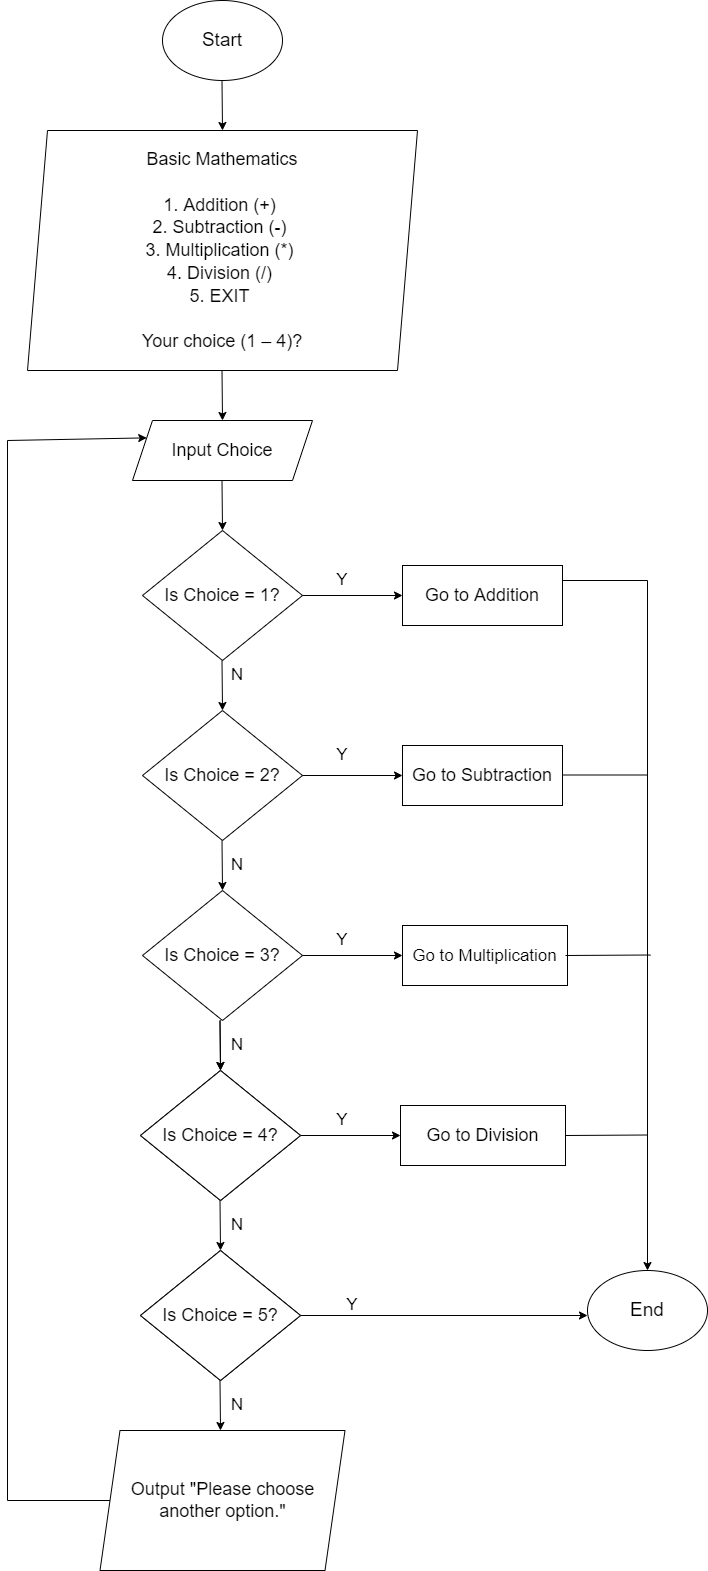

The diagram above was exported from draw.io. Its source (the exported page's mxGraphModel, read from the mxfile embedded in the PNG):
<mxGraphModel dx="1108" dy="450" grid="1" gridSize="10" guides="1" tooltips="1" connect="1" arrows="1" fold="1" page="1" pageScale="1" pageWidth="850" pageHeight="1700" math="0" shadow="0">
  <root>
    <mxCell id="tFQ48BFK8DPz_zEruMrI-0" />
    <mxCell id="tFQ48BFK8DPz_zEruMrI-1" parent="tFQ48BFK8DPz_zEruMrI-0" />
    <mxCell id="sgSzNFVcqyho4sXtIWCg-0" value="&lt;font style=&quot;font-size: 19px&quot;&gt;Start&lt;/font&gt;" style="ellipse;whiteSpace=wrap;html=1;" parent="tFQ48BFK8DPz_zEruMrI-1" vertex="1">
      <mxGeometry x="245" y="30" width="120" height="80" as="geometry" />
    </mxCell>
    <mxCell id="sgSzNFVcqyho4sXtIWCg-1" value="" style="endArrow=classic;html=1;rounded=0;fontSize=19;" parent="tFQ48BFK8DPz_zEruMrI-1" edge="1">
      <mxGeometry width="50" height="50" relative="1" as="geometry">
        <mxPoint x="304.5" y="110" as="sourcePoint" />
        <mxPoint x="305" y="160" as="targetPoint" />
        <Array as="points">
          <mxPoint x="304.5" y="110" />
        </Array>
      </mxGeometry>
    </mxCell>
    <mxCell id="hu_wfB5tLS-WgRGctsSS-0" value="&lt;font style=&quot;font-size: 18px&quot;&gt;&lt;br&gt;Addition Practice &lt;br&gt;&lt;br&gt;&amp;nbsp;Do you wish to practice level 1 or 2?&lt;br&gt;&lt;br&gt;&lt;/font&gt;" style="shape=parallelogram;perimeter=parallelogramPerimeter;whiteSpace=wrap;html=1;fixedSize=1;fontSize=19;" parent="tFQ48BFK8DPz_zEruMrI-1" vertex="1">
      <mxGeometry x="120" y="160" width="400" height="110" as="geometry" />
    </mxCell>
    <mxCell id="9EuPcnLFPqS3mJaZq4qW-0" value="" style="endArrow=classic;html=1;rounded=0;fontSize=19;" parent="tFQ48BFK8DPz_zEruMrI-1" edge="1">
      <mxGeometry width="50" height="50" relative="1" as="geometry">
        <mxPoint x="305" y="270" as="sourcePoint" />
        <mxPoint x="305" y="310" as="targetPoint" />
        <Array as="points" />
      </mxGeometry>
    </mxCell>
    <mxCell id="9EuPcnLFPqS3mJaZq4qW-1" value="Input AddLevel" style="shape=parallelogram;perimeter=parallelogramPerimeter;whiteSpace=wrap;html=1;fixedSize=1;fontSize=18;" parent="tFQ48BFK8DPz_zEruMrI-1" vertex="1">
      <mxGeometry x="215" y="310" width="180" height="60" as="geometry" />
    </mxCell>
    <mxCell id="9EuPcnLFPqS3mJaZq4qW-2" value="" style="endArrow=classic;html=1;rounded=0;fontSize=19;" parent="tFQ48BFK8DPz_zEruMrI-1" edge="1">
      <mxGeometry width="50" height="50" relative="1" as="geometry">
        <mxPoint x="304.5" y="370" as="sourcePoint" />
        <mxPoint x="305" y="420" as="targetPoint" />
        <Array as="points">
          <mxPoint x="304.5" y="370" />
          <mxPoint x="305" y="400" />
        </Array>
      </mxGeometry>
    </mxCell>
    <mxCell id="uNNGT78oTN4ytQNpYOqb-0" value="Is AddLevel = 1?" style="rhombus;whiteSpace=wrap;html=1;fontSize=18;" parent="tFQ48BFK8DPz_zEruMrI-1" vertex="1">
      <mxGeometry x="225" y="420" width="160" height="130" as="geometry" />
    </mxCell>
    <mxCell id="uXIMac_OvA3BK1WPgt74-0" value="" style="endArrow=classic;html=1;rounded=0;fontSize=18;exitX=1;exitY=0.5;exitDx=0;exitDy=0;" parent="tFQ48BFK8DPz_zEruMrI-1" edge="1">
      <mxGeometry width="50" height="50" relative="1" as="geometry">
        <mxPoint x="385" y="485" as="sourcePoint" />
        <mxPoint x="485" y="485" as="targetPoint" />
      </mxGeometry>
    </mxCell>
    <mxCell id="uXIMac_OvA3BK1WPgt74-1" value="Go to Level 1" style="rounded=0;whiteSpace=wrap;html=1;fontSize=18;" parent="tFQ48BFK8DPz_zEruMrI-1" vertex="1">
      <mxGeometry x="485" y="455" width="160" height="60" as="geometry" />
    </mxCell>
    <mxCell id="uXIMac_OvA3BK1WPgt74-2" value="Y" style="text;html=1;strokeColor=none;fillColor=none;align=center;verticalAlign=middle;whiteSpace=wrap;rounded=0;fontSize=17;" parent="tFQ48BFK8DPz_zEruMrI-1" vertex="1">
      <mxGeometry x="395" y="455" width="60" height="30" as="geometry" />
    </mxCell>
    <mxCell id="uXIMac_OvA3BK1WPgt74-3" value="" style="endArrow=classic;html=1;rounded=0;fontSize=19;" parent="tFQ48BFK8DPz_zEruMrI-1" edge="1">
      <mxGeometry width="50" height="50" relative="1" as="geometry">
        <mxPoint x="304.5" y="550" as="sourcePoint" />
        <mxPoint x="305" y="600" as="targetPoint" />
        <Array as="points">
          <mxPoint x="304.5" y="550" />
          <mxPoint x="305" y="580" />
        </Array>
      </mxGeometry>
    </mxCell>
    <mxCell id="uXIMac_OvA3BK1WPgt74-4" value="Is AddLevel = 2?" style="rhombus;whiteSpace=wrap;html=1;fontSize=18;" parent="tFQ48BFK8DPz_zEruMrI-1" vertex="1">
      <mxGeometry x="225" y="600" width="160" height="130" as="geometry" />
    </mxCell>
    <mxCell id="uXIMac_OvA3BK1WPgt74-6" value="" style="endArrow=classic;html=1;rounded=0;fontSize=18;exitX=1;exitY=0.5;exitDx=0;exitDy=0;" parent="tFQ48BFK8DPz_zEruMrI-1" edge="1">
      <mxGeometry width="50" height="50" relative="1" as="geometry">
        <mxPoint x="385" y="665" as="sourcePoint" />
        <mxPoint x="485" y="665" as="targetPoint" />
      </mxGeometry>
    </mxCell>
    <mxCell id="uXIMac_OvA3BK1WPgt74-7" value="Go to Level 2" style="rounded=0;whiteSpace=wrap;html=1;fontSize=18;" parent="tFQ48BFK8DPz_zEruMrI-1" vertex="1">
      <mxGeometry x="485" y="635" width="160" height="60" as="geometry" />
    </mxCell>
    <mxCell id="uXIMac_OvA3BK1WPgt74-8" value="Y" style="text;html=1;strokeColor=none;fillColor=none;align=center;verticalAlign=middle;whiteSpace=wrap;rounded=0;fontSize=17;" parent="tFQ48BFK8DPz_zEruMrI-1" vertex="1">
      <mxGeometry x="395" y="635" width="60" height="30" as="geometry" />
    </mxCell>
    <mxCell id="uXIMac_OvA3BK1WPgt74-9" value="N" style="text;html=1;strokeColor=none;fillColor=none;align=center;verticalAlign=middle;whiteSpace=wrap;rounded=0;fontSize=17;" parent="tFQ48BFK8DPz_zEruMrI-1" vertex="1">
      <mxGeometry x="300" y="545" width="60" height="55" as="geometry" />
    </mxCell>
    <mxCell id="uXIMac_OvA3BK1WPgt74-10" value="N" style="text;html=1;strokeColor=none;fillColor=none;align=center;verticalAlign=middle;whiteSpace=wrap;rounded=0;fontSize=17;" parent="tFQ48BFK8DPz_zEruMrI-1" vertex="1">
      <mxGeometry x="290" y="365" width="60" height="55" as="geometry" />
    </mxCell>
    <mxCell id="uXIMac_OvA3BK1WPgt74-11" value="N" style="text;html=1;strokeColor=none;fillColor=none;align=center;verticalAlign=middle;whiteSpace=wrap;rounded=0;fontSize=17;" parent="tFQ48BFK8DPz_zEruMrI-1" vertex="1">
      <mxGeometry x="290" y="720" width="60" height="55" as="geometry" />
    </mxCell>
    <mxCell id="uXIMac_OvA3BK1WPgt74-12" value="" style="endArrow=classic;html=1;rounded=0;fontSize=19;" parent="tFQ48BFK8DPz_zEruMrI-1" edge="1">
      <mxGeometry width="50" height="50" relative="1" as="geometry">
        <mxPoint x="304.5" y="730" as="sourcePoint" />
        <mxPoint x="305" y="780" as="targetPoint" />
        <Array as="points">
          <mxPoint x="304.5" y="730" />
        </Array>
      </mxGeometry>
    </mxCell>
    <mxCell id="uXIMac_OvA3BK1WPgt74-14" value="" style="endArrow=none;html=1;rounded=0;exitX=0;exitY=0.5;exitDx=0;exitDy=0;" parent="tFQ48BFK8DPz_zEruMrI-1" edge="1">
      <mxGeometry width="50" height="50" relative="1" as="geometry">
        <mxPoint x="185" y="820" as="sourcePoint" />
        <mxPoint x="90" y="820" as="targetPoint" />
      </mxGeometry>
    </mxCell>
    <mxCell id="uXIMac_OvA3BK1WPgt74-15" value="" style="endArrow=none;html=1;rounded=0;" parent="tFQ48BFK8DPz_zEruMrI-1" edge="1">
      <mxGeometry width="50" height="50" relative="1" as="geometry">
        <mxPoint x="90" y="820" as="sourcePoint" />
        <mxPoint x="90" y="200" as="targetPoint" />
      </mxGeometry>
    </mxCell>
    <mxCell id="uXIMac_OvA3BK1WPgt74-16" value="" style="endArrow=classic;html=1;rounded=0;" parent="tFQ48BFK8DPz_zEruMrI-1" edge="1">
      <mxGeometry width="50" height="50" relative="1" as="geometry">
        <mxPoint x="90" y="200" as="sourcePoint" />
        <mxPoint x="130" y="200" as="targetPoint" />
      </mxGeometry>
    </mxCell>
    <mxCell id="uXIMac_OvA3BK1WPgt74-20" value="Output &quot;Please choose either level 1 or 2 only.&quot;" style="shape=parallelogram;perimeter=parallelogramPerimeter;whiteSpace=wrap;html=1;fixedSize=1;fontSize=18;" parent="tFQ48BFK8DPz_zEruMrI-1" vertex="1">
      <mxGeometry x="170" y="780" width="270" height="90" as="geometry" />
    </mxCell>
    <mxCell id="uXIMac_OvA3BK1WPgt74-26" value="&lt;font style=&quot;font-size: 19px&quot;&gt;End&lt;/font&gt;" style="ellipse;whiteSpace=wrap;html=1;" parent="tFQ48BFK8DPz_zEruMrI-1" vertex="1">
      <mxGeometry x="650" y="805" width="120" height="80" as="geometry" />
    </mxCell>
    <mxCell id="uXIMac_OvA3BK1WPgt74-27" value="" style="endArrow=none;html=1;rounded=0;exitX=1;exitY=0.5;exitDx=0;exitDy=0;" parent="tFQ48BFK8DPz_zEruMrI-1" source="uXIMac_OvA3BK1WPgt74-7" edge="1">
      <mxGeometry width="50" height="50" relative="1" as="geometry">
        <mxPoint x="640" y="700" as="sourcePoint" />
        <mxPoint x="710" y="665" as="targetPoint" />
      </mxGeometry>
    </mxCell>
    <mxCell id="uXIMac_OvA3BK1WPgt74-28" value="" style="endArrow=none;html=1;rounded=0;entryX=1;entryY=0.5;entryDx=0;entryDy=0;" parent="tFQ48BFK8DPz_zEruMrI-1" target="uXIMac_OvA3BK1WPgt74-1" edge="1">
      <mxGeometry width="50" height="50" relative="1" as="geometry">
        <mxPoint x="710" y="485" as="sourcePoint" />
        <mxPoint x="700" y="675" as="targetPoint" />
      </mxGeometry>
    </mxCell>
    <mxCell id="uXIMac_OvA3BK1WPgt74-29" value="" style="endArrow=classic;html=1;rounded=0;entryX=0.5;entryY=0;entryDx=0;entryDy=0;" parent="tFQ48BFK8DPz_zEruMrI-1" target="uXIMac_OvA3BK1WPgt74-26" edge="1">
      <mxGeometry width="50" height="50" relative="1" as="geometry">
        <mxPoint x="710" y="480" as="sourcePoint" />
        <mxPoint x="590" y="610" as="targetPoint" />
      </mxGeometry>
    </mxCell>
  </root>
</mxGraphModel>